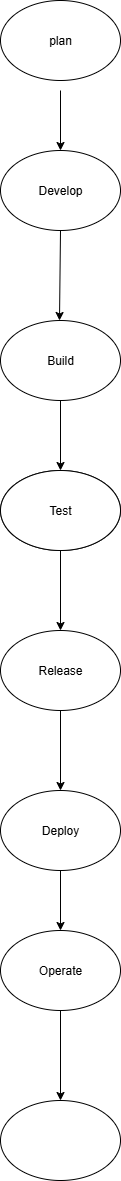

The diagram above was exported from draw.io. Its source (the exported page's mxGraphModel, read from the mxfile embedded in the PNG):
<mxGraphModel dx="1389" dy="703" grid="1" gridSize="10" guides="1" tooltips="1" connect="1" arrows="1" fold="1" page="1" pageScale="1" pageWidth="827" pageHeight="1169" math="0" shadow="0">
  <root>
    <mxCell id="0" />
    <mxCell id="1" parent="0" />
    <mxCell id="lQhr4aCg-_73b_RdRlO7-1" value="plan" style="ellipse;whiteSpace=wrap;html=1;" vertex="1" parent="1">
      <mxGeometry x="320" y="20" width="120" height="80" as="geometry" />
    </mxCell>
    <mxCell id="lQhr4aCg-_73b_RdRlO7-2" value="Develop" style="ellipse;whiteSpace=wrap;html=1;" vertex="1" parent="1">
      <mxGeometry x="320" y="170" width="120" height="80" as="geometry" />
    </mxCell>
    <mxCell id="lQhr4aCg-_73b_RdRlO7-3" value="Build" style="ellipse;whiteSpace=wrap;html=1;" vertex="1" parent="1">
      <mxGeometry x="320" y="340" width="120" height="80" as="geometry" />
    </mxCell>
    <mxCell id="lQhr4aCg-_73b_RdRlO7-4" value="" style="ellipse;whiteSpace=wrap;html=1;" vertex="1" parent="1">
      <mxGeometry x="320" y="490" width="120" height="80" as="geometry" />
    </mxCell>
    <mxCell id="lQhr4aCg-_73b_RdRlO7-5" value="Release" style="ellipse;whiteSpace=wrap;html=1;" vertex="1" parent="1">
      <mxGeometry x="320" y="650" width="120" height="80" as="geometry" />
    </mxCell>
    <mxCell id="lQhr4aCg-_73b_RdRlO7-6" value="Deploy" style="ellipse;whiteSpace=wrap;html=1;" vertex="1" parent="1">
      <mxGeometry x="320" y="810" width="120" height="80" as="geometry" />
    </mxCell>
    <mxCell id="lQhr4aCg-_73b_RdRlO7-15" value="" style="endArrow=classic;html=1;rounded=0;entryX=0.5;entryY=0;entryDx=0;entryDy=0;exitX=0.5;exitY=1;exitDx=0;exitDy=0;" edge="1" parent="1" source="lQhr4aCg-_73b_RdRlO7-3" target="lQhr4aCg-_73b_RdRlO7-4">
      <mxGeometry width="50" height="50" relative="1" as="geometry">
        <mxPoint x="350" y="450" as="sourcePoint" />
        <mxPoint x="400" y="400" as="targetPoint" />
      </mxGeometry>
    </mxCell>
    <mxCell id="lQhr4aCg-_73b_RdRlO7-17" value="" style="endArrow=classic;html=1;rounded=0;entryX=0.5;entryY=0;entryDx=0;entryDy=0;exitX=0.5;exitY=1;exitDx=0;exitDy=0;" edge="1" parent="1" source="lQhr4aCg-_73b_RdRlO7-2">
      <mxGeometry width="50" height="50" relative="1" as="geometry">
        <mxPoint x="379" y="280" as="sourcePoint" />
        <mxPoint x="379" y="340" as="targetPoint" />
      </mxGeometry>
    </mxCell>
    <mxCell id="lQhr4aCg-_73b_RdRlO7-24" value="" style="edgeStyle=orthogonalEdgeStyle;rounded=0;orthogonalLoop=1;jettySize=auto;html=1;" edge="1" parent="1" source="lQhr4aCg-_73b_RdRlO7-18" target="lQhr4aCg-_73b_RdRlO7-5">
      <mxGeometry relative="1" as="geometry" />
    </mxCell>
    <mxCell id="lQhr4aCg-_73b_RdRlO7-18" value="Test" style="ellipse;whiteSpace=wrap;html=1;" vertex="1" parent="1">
      <mxGeometry x="320" y="490" width="120" height="80" as="geometry" />
    </mxCell>
    <mxCell id="lQhr4aCg-_73b_RdRlO7-23" value="" style="endArrow=classic;html=1;rounded=0;" edge="1" parent="1">
      <mxGeometry width="50" height="50" relative="1" as="geometry">
        <mxPoint x="380" y="110" as="sourcePoint" />
        <mxPoint x="380" y="170" as="targetPoint" />
      </mxGeometry>
    </mxCell>
    <mxCell id="lQhr4aCg-_73b_RdRlO7-26" value="" style="endArrow=classic;html=1;rounded=0;entryX=0.5;entryY=0;entryDx=0;entryDy=0;exitX=0.5;exitY=1;exitDx=0;exitDy=0;" edge="1" parent="1" source="lQhr4aCg-_73b_RdRlO7-5" target="lQhr4aCg-_73b_RdRlO7-6">
      <mxGeometry width="50" height="50" relative="1" as="geometry">
        <mxPoint x="390" y="750" as="sourcePoint" />
        <mxPoint x="370" y="820" as="targetPoint" />
      </mxGeometry>
    </mxCell>
    <mxCell id="lQhr4aCg-_73b_RdRlO7-27" value="Operate" style="ellipse;whiteSpace=wrap;html=1;" vertex="1" parent="1">
      <mxGeometry x="320" y="950" width="120" height="80" as="geometry" />
    </mxCell>
    <mxCell id="lQhr4aCg-_73b_RdRlO7-28" value="" style="ellipse;whiteSpace=wrap;html=1;" vertex="1" parent="1">
      <mxGeometry x="320" y="1120" width="120" height="80" as="geometry" />
    </mxCell>
    <mxCell id="lQhr4aCg-_73b_RdRlO7-30" value="" style="endArrow=classic;html=1;rounded=0;entryX=0.5;entryY=0;entryDx=0;entryDy=0;exitX=0.5;exitY=1;exitDx=0;exitDy=0;" edge="1" parent="1">
      <mxGeometry width="50" height="50" relative="1" as="geometry">
        <mxPoint x="380" y="890" as="sourcePoint" />
        <mxPoint x="380" y="950" as="targetPoint" />
      </mxGeometry>
    </mxCell>
    <mxCell id="lQhr4aCg-_73b_RdRlO7-34" value="" style="endArrow=classic;html=1;rounded=0;entryX=0.5;entryY=0;entryDx=0;entryDy=0;exitX=0.5;exitY=1;exitDx=0;exitDy=0;" edge="1" parent="1" source="lQhr4aCg-_73b_RdRlO7-27">
      <mxGeometry width="50" height="50" relative="1" as="geometry">
        <mxPoint x="380" y="1060" as="sourcePoint" />
        <mxPoint x="380" y="1120" as="targetPoint" />
      </mxGeometry>
    </mxCell>
  </root>
</mxGraphModel>